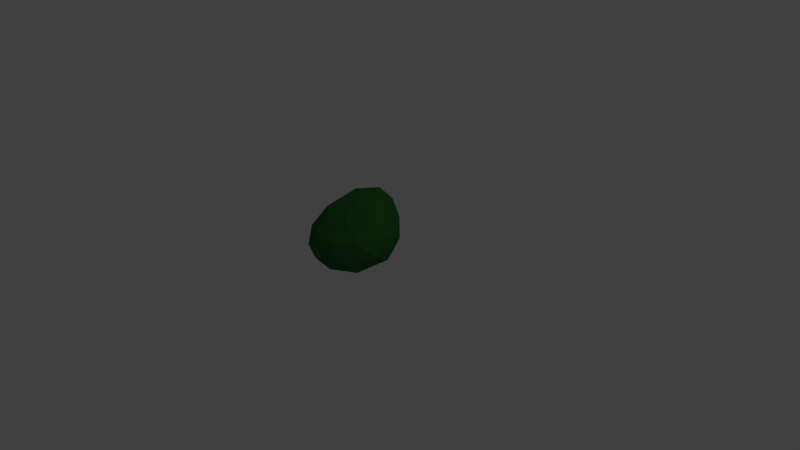 # Source: semak3.blend  (saved by Blender 2.78.0; exported with 4.5.12 LTS)
import bpy
from mathutils import Matrix  # noqa: F401  (used for matrix-valued properties, if any)

bpy.ops.wm.read_factory_settings(use_empty=True)
scene = bpy.context.scene
scene.name = 'Scene'

# ---- collections
col_collection_1 = bpy.data.collections.new('Collection 1'); scene.collection.children.link(col_collection_1)

# ---- materials (node trees are filled in below, after node groups)
mat_brush_002 = bpy.data.materials.new('brush.002')
mat_brush_002.alpha_threshold = 0.0
mat_brush_002.use_transparent_shadow = False
mat_brush_002.diffuse_color = (0.03249, 0.1473, 0.02922, 1.0)
mat_brush_002.roughness = 0.5

# ---- material node trees

# ---- world
world_world = bpy.data.worlds.new('World'); scene.world = world_world
world_world.color = (0.05088, 0.05088, 0.05088)
world_world.use_sun_shadow = False
world_world.sun_shadow_jitter_overblur = 0.0
world_world.cycles.sampling_method = 'MANUAL'

# ---- cameras
cam_camera = bpy.data.cameras.new('Camera')
cam_camera.clip_end = 100.0
cam_camera.lens = 35.0
cam_camera.sensor_width = 32.0
cam_camera.sensor_height = 18.0
cam_camera.ortho_scale = 7.314
cam_camera.dof.focus_distance = 0.0
cam_camera.dof.aperture_fstop = 128.0

# ---- lights
light_lamp = bpy.data.lights.new('Lamp', 'POINT')
light_lamp.transmission_factor = 0.0
light_lamp.cutoff_distance = 30.0
light_lamp.energy = 100.0
light_lamp.shadow_buffer_clip_start = 1.001
light_lamp.shadow_soft_size = 0.1
light_lamp.shadow_maximum_resolution = 0.006
light_lamp.use_absolute_resolution = True

# ---- meshes
me_icosphere_017 = bpy.data.meshes.new('Icosphere.017')
me_icosphere_017.from_pydata([(0.007127, 0.2846, -1.103), (0.8152, -1.217, -0.7938), (-0.6611, -1.515, -0.8208), (-0.9499, -0.138, -0.4963), (-0.3487, 1.123, -0.3197), (0.716, 0.54, -0.3344), (0.1872, -1.653, 0.04718), (-1.047, -1.353, 0.1117), (-0.8916, 0.2876, 0.7976), (0.2037, 0.7299, 0.7462), (1.181, -0.5437, 0.1885), (-0.04871, -0.336, 1.031), (-0.3392, -0.7919, -1.06), (0.4548, -0.5795, -1.044), (-0.03411, -1.535, -0.8968), (1.035, -0.2456, -0.6481), (0.4211, 0.534, -0.8813), (-0.512, 0.1501, -0.9698), (-0.9349, -1.028, -0.8268), (-0.1763, 0.921, -0.9203), (-0.7496, 0.7739, -0.4482), (0.2143, 1.009, -0.4031), (1.277, -0.8693, -0.2913), (1.093, 0.01666, -0.01175), (-0.3217, -1.848, -0.4584), (0.5675, -1.668, -0.4412), (-1.216, -0.9232, -0.2268), (-0.963, -1.569, -0.4226), (-0.7262, 0.8951, 0.3526), (-1.115, 0.08243, 0.1879), (0.5311, 0.704, 0.2592), (-0.1105, 1.027, 0.3415), (0.923, -1.264, 0.1424), (-0.5268, -1.614, 0.1628), (-1.078, -0.7286, 0.5081), (-0.376, 0.7379, 0.9054), (0.715, 0.199, 0.5736), (0.1888, -1.093, 0.6516), (0.6704, -0.4983, 0.6545), (-0.5829, -1.012, 0.7443), (-0.5463, -0.04571, 1.054), (0.1247, 0.3149, 1.007)], [], [(0, 13, 12), (1, 13, 15), (0, 12, 17), (0, 17, 19), (0, 19, 16), (1, 15, 22), (2, 14, 24), (3, 18, 26), (4, 20, 28), (5, 21, 30), (1, 22, 25), (2, 24, 27), (3, 26, 29), (4, 28, 31), (5, 30, 23), (6, 32, 37), (7, 33, 39), (8, 34, 40), (9, 35, 41), (10, 36, 38), (38, 41, 11), (38, 36, 41), (36, 9, 41), (41, 40, 11), (41, 35, 40), (35, 8, 40), (40, 39, 11), (40, 34, 39), (34, 7, 39), (39, 37, 11), (39, 33, 37), (33, 6, 37), (37, 38, 11), (37, 32, 38), (32, 10, 38), (23, 36, 10), (23, 30, 36), (30, 9, 36), (31, 35, 9), (31, 28, 35), (28, 8, 35), (29, 34, 8), (29, 26, 34), (26, 7, 34), (27, 33, 7), (27, 24, 33), (24, 6, 33), (25, 32, 6), (25, 22, 32), (22, 10, 32), (30, 31, 9), (30, 21, 31), (21, 4, 31), (28, 29, 8), (28, 20, 29), (20, 3, 29), (26, 27, 7), (26, 18, 27), (18, 2, 27), (24, 25, 6), (24, 14, 25), (14, 1, 25), (22, 23, 10), (22, 15, 23), (15, 5, 23), (16, 21, 5), (16, 19, 21), (19, 4, 21), (19, 20, 4), (19, 17, 20), (17, 3, 20), (17, 18, 3), (17, 12, 18), (12, 2, 18), (15, 16, 5), (15, 13, 16), (13, 0, 16), (12, 14, 2), (12, 13, 14), (13, 1, 14)])
me_icosphere_017.materials.append(mat_brush_002)
me_icosphere_017.use_remesh_preserve_volume = False
me_icosphere_017.use_remesh_preserve_attributes = False
me_icosphere_017.use_mirror_vertex_groups = False
me_icosphere_017.update()

# ---- objects
ob_lamp = bpy.data.objects.new('Lamp', light_lamp)
ob_camera = bpy.data.objects.new('Camera', cam_camera)
ob_icosphere_017 = bpy.data.objects.new('Icosphere.017', me_icosphere_017)

# ---- transforms, parenting, visibility, modifiers, constraints
ob_lamp.location = (4.076, 1.005, 5.904)
ob_lamp.rotation_euler = (0.6503, 0.05522, 1.866)
ob_lamp.lock_rotations_4d = False
ob_lamp.empty_display_type = 'ARROWS'
ob_lamp.color = (0.0, 0.0, 0.0, 0.0)
ob_lamp.lineart.crease_threshold = 0.0
ob_camera.location = (7.481, -6.508, 5.344)
ob_camera.rotation_euler = (1.109, 0.0, 0.8149)
ob_camera.lock_rotations_4d = False
ob_camera.empty_display_type = 'ARROWS'
ob_camera.color = (0.0, 0.0, 0.0, 0.0)
ob_camera.display_type = 'WIRE'
ob_camera.lineart.crease_threshold = 0.0
ob_icosphere_017.location = (-0.02521, 0.04137, 0.3789)
ob_icosphere_017.scale = (0.4293, 0.4293, 0.4293)
ob_icosphere_017.lineart.crease_threshold = 0.0

# ---- collection membership
col_collection_1.objects.link(ob_lamp)
col_collection_1.objects.link(ob_camera)
col_collection_1.objects.link(ob_icosphere_017)

# ---- scene / render settings (as saved in the file)
scene.camera = ob_camera
scene.frame_start = 1; scene.frame_end = 250; scene.frame_set(1)
scene.render.engine = 'BLENDER_EEVEE_NEXT'
scene.render.resolution_percentage = 50
scene.render.dither_intensity = 0.0
scene.cycles.use_denoising = False
scene.cycles.samples = 128
scene.cycles.sampling_pattern = 'TABULATED_SOBOL'
scene.cycles.light_sampling_threshold = 0.0
scene.cycles.use_adaptive_sampling = False
scene.cycles.use_light_tree = False
scene.cycles.blur_glossy = 0.0
scene.cycles.sample_clamp_indirect = 0.0
scene.view_settings.view_transform = 'Standard'
bpy.context.view_layer.update()
